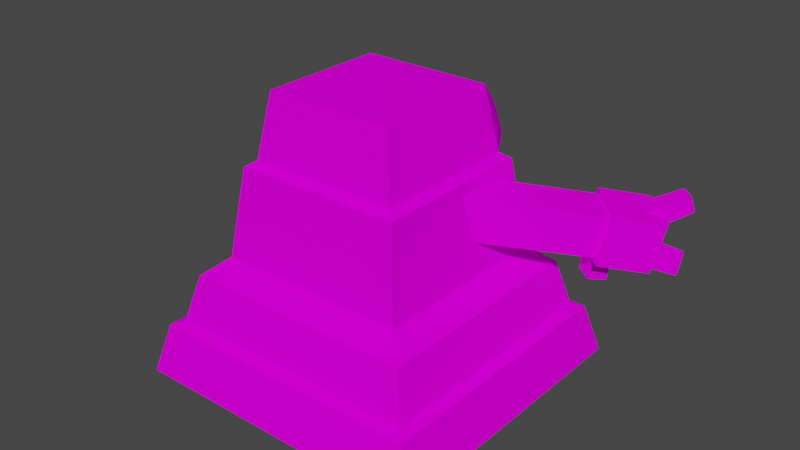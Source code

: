 # Source: grimer_alola.blend  (saved by Blender 2.81.16; exported with 4.5.12 LTS)
import bpy
from mathutils import Matrix  # noqa: F401  (used for matrix-valued properties, if any)

bpy.ops.wm.read_factory_settings(use_empty=True)
scene = bpy.context.scene
scene.name = 'Scene'

# ---- collections
col_collection = bpy.data.collections.new('Collection'); scene.collection.children.link(col_collection)

# ---- images (referenced by path relative to the original .blend; pixels are not part of the script)
import os
ASSET_DIR = os.environ.get("B2B_ASSET_DIR", "")  # directory of the original .blend (textures are referenced by path, not embedded)
HERE = os.path.dirname(os.path.abspath(__file__))  # packed textures are extracted next to this script under _unpacked/

def load_image(name, relpath, width, height, colorspace="sRGB"):
    """Load a texture the original file referenced (path relative to the .blend, or extracted next to this script)."""
    p = next((c for c in (os.path.join(HERE, relpath), os.path.join(ASSET_DIR, relpath)) if relpath and os.path.exists(c)), "")
    if p:
        img = bpy.data.images.load(p, check_existing=True)
        img.name = name
    else:  # same state as the original file: an image datablock whose file is absent (Cycles renders it pink)
        img = bpy.data.images.new(name, width, height)
        img.source = "FILE"
        img.filepath = "//" + (relpath or name)
    img.colorspace_settings.name = colorspace
    return img
img_grimer_alola_png = load_image('Grimer alola.png', 'grimer_alola.png', 1024, 1024, 'sRGB')

# ---- materials (node trees are filled in below, after node groups)
mat_material_002 = bpy.data.materials.new('Material.002')
mat_material_002.use_transparent_shadow = False

# ---- material node trees
mat_material_002.use_nodes = True; mat_material_002.node_tree.nodes.clear()
_N = mat_material_002.node_tree.nodes; _L = mat_material_002.node_tree.links
n0 = _N.new('ShaderNodeOutputMaterial'); n0.name = 'Material Output'; n0.location = (300, 300)
n1 = _N.new('ShaderNodeBsdfPrincipled'); n1.name = 'Principled BSDF'; n1.location = (10, 300)
n1.distribution = 'GGX'
n1.subsurface_method = 'BURLEY'
n1.inputs[2].default_value = 0.0
n1.inputs[3].default_value = 1.45
n1.inputs[13].default_value = 0.0
n1.inputs[27].default_value = (0.0, 0.0, 0.0, 1.0)
n1.inputs[28].default_value = 1.0
n2 = _N.new('ShaderNodeTexImage'); n2.name = 'Image Texture'; n2.location = (-280, 280)
n2.image = img_grimer_alola_png
_L.new(n1.outputs[0], n0.inputs[0])
_L.new(n2.outputs[0], n1.inputs[0])
n0.is_active_output = True

# ---- world
world_world = bpy.data.worlds.new('World'); scene.world = world_world
world_world.use_nodes = True; world_world.node_tree.nodes.clear()
_N = world_world.node_tree.nodes; _L = world_world.node_tree.links
n0 = _N.new('ShaderNodeOutputWorld'); n0.name = 'World Output'; n0.location = (300, 300)
n1 = _N.new('ShaderNodeBackground'); n1.name = 'Background'; n1.location = (10, 300)
n1.inputs[0].default_value = (0.05088, 0.05088, 0.05088, 1.0)
_L.new(n1.outputs[0], n0.inputs[0])
n0.is_active_output = True
world_world.color = (0.05088, 0.05088, 0.05088)
world_world.use_sun_shadow = False
world_world.sun_shadow_jitter_overblur = 0.0

# ---- meshes
me_body = bpy.data.meshes.new('body')
me_body.from_pydata([(0.4135, -0.4083, -1.171e-08), (0.379, -0.3743, 0.1352), (-0.4135, -0.4083, -1.171e-08), (-0.379, -0.3743, 0.1352), (0.4135, 0.4083, -1.171e-08), (0.379, 0.3743, 0.1352), (-0.4135, 0.4083, -1.171e-08), (-0.379, 0.3743, 0.1352), (0.3511, -0.3467, 0.1478), (-0.3511, -0.3467, 0.1478), (-0.3511, 0.3467, 0.1478), (0.3511, 0.3467, 0.1478), (0.3187, -0.3147, 0.2738), (-0.3187, -0.3147, 0.2738), (-0.3187, 0.3147, 0.2738), (0.3187, 0.3147, 0.2738), (0.2606, -0.2573, 0.3222), (-0.2606, -0.2573, 0.3222), (-0.2606, 0.2573, 0.3222), (0.2606, 0.2573, 0.3222), (0.2287, -0.2258, 0.5628), (-0.2287, -0.2258, 0.5628), (-0.2287, 0.2258, 0.5628), (0.2287, 0.2258, 0.5628), (0.2051, -0.2025, 0.5796), (-0.2051, -0.2025, 0.5796), (-0.2051, 0.2025, 0.5796), (0.2051, 0.2025, 0.5796), (0.1771, -0.1749, 0.7542), (-0.1771, -0.1749, 0.7542), (-0.1771, 0.1749, 0.7542), (0.1771, 0.1749, 0.7542), (-0.1218, 0.3367, 0.5671), (0.1218, 0.3367, 0.5671), (-0.1052, 0.3203, 0.6508), (0.1052, 0.3203, 0.6508), (0.09536, 0.2693, 0.5323), (0.05382, 0.2693, 0.5323), (0.09536, 0.2693, 0.5738), (0.09536, 0.3108, 0.5323), (0.05382, 0.3108, 0.5323), (0.09536, 0.3108, 0.5738), (0.05382, 0.3108, 0.5738), (0.05382, 0.2693, 0.5738), (-0.0453, 0.2693, 0.5323), (-0.08683, 0.2693, 0.5323), (-0.0453, 0.2693, 0.5738), (-0.0453, 0.3108, 0.5323), (-0.08683, 0.3108, 0.5323), (-0.0453, 0.3108, 0.5738), (-0.08683, 0.3108, 0.5738), (-0.08683, 0.2693, 0.5738)], [], [(0, 1, 3, 2), (2, 3, 7, 6), (6, 7, 5, 4), (4, 5, 1, 0), (2, 6, 4, 0), (3, 1, 8, 9), (11, 10, 14, 15), (1, 5, 11, 8), (7, 3, 9, 10), (5, 7, 10, 11), (13, 12, 16, 17), (9, 8, 12, 13), (8, 11, 15, 12), (10, 9, 13, 14), (16, 19, 23, 20), (12, 15, 19, 16), (14, 13, 17, 18), (15, 14, 18, 19), (23, 22, 26, 27), (18, 17, 21, 22), (19, 18, 22, 23), (17, 16, 20, 21), (24, 27, 31, 28), (21, 20, 24, 25), (20, 23, 27, 24), (22, 21, 25, 26), (26, 25, 29, 30), (31, 27, 33, 35), (25, 24, 28, 29), (33, 32, 34, 35), (28, 31, 30, 29), (26, 30, 34, 32), (27, 26, 32, 33), (35, 34, 30, 31), (37, 40, 39, 36), (36, 38, 43, 37), (39, 41, 38, 36), (40, 42, 41, 39), (42, 43, 38, 41), (37, 43, 42, 40), (45, 48, 47, 44), (44, 46, 51, 45), (47, 49, 46, 44), (48, 50, 49, 47), (50, 51, 46, 49), (45, 51, 50, 48)])
_uv = me_body.uv_layers.new(name='UVMap')
_uv.uv.foreach_set('vector', [0.9908, 0.001277, 0.9895, 0.1698, 0.002661, 0.1696, -0.009049, 0.001036, 0.998, 0.004118, 1.003, 0.1749, -0.005803, 0.1791, -0.001816, 0.008307, 0.9879, 0.01525, 0.9839, 0.1838, -0.01316, 0.1681, -0.01184, -0.0003993, 0.9941, 0.004973, 0.9945, 0.1755, 0.006659, 0.1685, -0.005638, -0.002638, 0.5102, 0.575, 0.6879, 0.575, 0.6879, 0.755, 0.5102, 0.755, 0.002661, 0.1696, 0.9895, 0.1698, 0.9906, 0.2064, -0.008956, 0.2062, -0.003921, 0.2152, 1.009, 0.231, 0.9956, 0.3706, -0.00984, 0.3548, 0.006659, 0.1685, 0.9945, 0.1755, 1.001, 0.2127, 0.001739, 0.2139, -0.005803, 0.1791, 1.003, 0.1749, 0.9946, 0.2124, 0.003343, 0.2166, -0.01316, 0.1681, 0.9839, 0.1838, 1.009, 0.231, -0.003921, 0.2152, 0.009765, 0.3634, 0.9875, 0.3636, 0.9935, 0.3111, -0.001519, 0.3109, -0.008956, 0.2062, 0.9906, 0.2064, 0.9875, 0.3636, 0.009765, 0.3634, 0.001739, 0.2139, 1.001, 0.2127, 0.9918, 0.364, 0.003822, 0.3607, 0.003343, 0.2166, 0.9946, 0.2124, 0.9921, 0.3717, 0.001952, 0.3759, 0.004295, 0.3566, 0.9976, 0.3665, 0.9951, 0.5815, 0.004844, 0.5721, 0.003822, 0.3607, 0.9918, 0.364, 0.9976, 0.474, 0.004295, 0.4641, 0.001952, 0.3759, 0.9921, 0.3717, 0.9976, 0.312, 0.007653, 0.3162, -0.00984, 0.3548, 0.9956, 0.3706, 0.9872, 0.268, 0.009739, 0.2527, 0.6521, 0.9432, 0.6521, 0.9759, 0.6501, 0.9742, 0.6501, 0.9449, 0.007653, 0.3162, 0.9976, 0.312, 0.9907, 0.6092, 0.01709, 0.6133, 0.009739, 0.2527, 0.9872, 0.268, 0.9662, 0.5611, 0.02159, 0.5463, -0.001519, 0.3109, 0.9935, 0.3111, 0.9819, 0.6233, 0.009958, 0.623, 0.002121, 0.02733, 1.002, 0.04107, 0.9277, 0.4766, 0.06429, 0.4648, 0.6584, 0.9273, 0.6584, 0.9917, 0.6544, 0.9884, 0.6544, 0.9307, 0.7804, 0.7625, 0.8511, 0.7671, 0.8471, 0.7714, 0.7838, 0.7672, 0.6557, 0.9467, 0.6557, 0.9881, 0.6531, 0.986, 0.6531, 0.9488, 0.002964, -0.002036, 1.003, 0.01412, 0.9275, 0.4495, 0.06407, 0.4356, 0.06913, 1.007, 0.08427, 0.7214, 0.3365, 0.7028, 0.3279, 0.8412, -0.01373, 0.02239, 0.9861, 0.01101, 0.9228, 0.4427, 0.05935, 0.4525, 0.1308, 0.002271, 0.8184, 0.01189, 0.7682, 0.2519, 0.1743, 0.2436, 0.9605, 0.002349, 0.9683, 0.7042, 0.03691, 0.7042, 0.02904, 0.002349, 0.595, 0.7233, 0.595, 1.027, 0.3297, 0.8367, 0.3284, 0.6894, 0.7422, 0.8375, 0.7422, 0.8717, 0.731, 0.8648, 0.731, 0.8445, 0.1743, 0.2436, 0.7682, 0.2519, 0.9851, 0.6691, -0.01466, 0.6551, 0.465, 0.8161, 0.4859, 0.8161, 0.4859, 0.837, 0.465, 0.837, 0.465, 0.8161, 0.4859, 0.8161, 0.4859, 0.837, 0.465, 0.837, 0.465, 0.8161, 0.4859, 0.8161, 0.4859, 0.837, 0.465, 0.837, 0.465, 0.8161, 0.4859, 0.8161, 0.4859, 0.837, 0.465, 0.837, 0.465, 0.8161, 0.4859, 0.8161, 0.4859, 0.837, 0.465, 0.837, 0.465, 0.8161, 0.4859, 0.8161, 0.4859, 0.837, 0.465, 0.837, 0.465, 0.8161, 0.4859, 0.8161, 0.4859, 0.837, 0.465, 0.837, 0.465, 0.8161, 0.4859, 0.8161, 0.4859, 0.837, 0.465, 0.837, 0.465, 0.8161, 0.4859, 0.8161, 0.4859, 0.837, 0.465, 0.837, 0.465, 0.8161, 0.4859, 0.8161, 0.4859, 0.837, 0.465, 0.837, 0.465, 0.8161, 0.4859, 0.8161, 0.4859, 0.837, 0.465, 0.837, 0.465, 0.8161, 0.4859, 0.8161, 0.4859, 0.837, 0.465, 0.837])
me_body.materials.append(mat_material_002)
me_body.use_remesh_fix_poles = True
me_body.use_remesh_preserve_attributes = False
me_body.use_mirror_vertex_groups = False
me_body.update()
me_left_arm = bpy.data.meshes.new('left_arm')
me_left_arm.from_pydata([(-0.04654, 0.05268, -0.04249), (0.09498, 0.1787, -0.08426), (-0.00856, 0.04656, 0.06712), (0.00856, -0.04656, -0.06712), (0.04654, -0.05268, 0.04249), (0.1501, 0.07947, -0.1089), (0.2916, 0.2055, -0.1507), (0.188, 0.07335, 0.0007131), (0.3296, 0.1994, -0.04106), (0.133, 0.1726, 0.02534), (0.2745, 0.2986, -0.01643), (0.2365, 0.3048, -0.126), (0.2729, 0.1742, -0.1548), (0.1986, 0.2919, -0.1317), (0.3206, 0.1782, -0.02209), (0.383, 0.252, -0.1966), (0.3086, 0.3696, -0.1735), (0.4306, 0.256, -0.06392), (0.3563, 0.3736, -0.04075), (0.2462, 0.2958, 0.001081), (0.3755, 0.2791, -0.0959), (0.3446, 0.323, -0.08878), (0.3696, 0.2664, -0.04346), (0.4711, 0.3467, -0.06427), (0.4452, 0.3835, -0.05831), (0.4662, 0.3361, -0.02032), (0.4402, 0.3729, -0.01436), (0.3387, 0.3104, -0.03634), (0.3319, 0.2352, -0.1637), (0.3252, 0.2889, -0.1596), (0.3487, 0.2334, -0.1122), (0.4469, 0.2564, -0.1959), (0.4413, 0.3014, -0.1924), (0.461, 0.2549, -0.1527), (0.4554, 0.2999, -0.1492), (0.342, 0.2871, -0.1081), (0.3213, 0.2954, -0.1526), (0.2733, 0.3191, -0.1439), (0.3324, 0.2982, -0.09951), (0.3692, 0.4062, -0.1639), (0.329, 0.4261, -0.1566), (0.3785, 0.4086, -0.1195), (0.3382, 0.4285, -0.1122), (0.2844, 0.322, -0.0908), (0.2243, 0.2023, -0.2048), (0.1962, 0.2446, -0.1924), (0.2524, 0.2021, -0.1229), (0.2628, 0.233, -0.2224), (0.2347, 0.2753, -0.21), (0.2908, 0.2328, -0.1405), (0.2627, 0.2751, -0.1281), (0.2243, 0.2443, -0.1105), (0.2209, 0.2519, -0.1524), (0.2073, 0.2728, -0.1454), (0.2278, 0.2498, -0.1307), (0.24, 0.2672, -0.1607), (0.2264, 0.288, -0.1538), (0.2469, 0.265, -0.139), (0.2333, 0.2859, -0.1321), (0.2142, 0.2706, -0.1238)], [], [(0, 2, 9, 1), (1, 5, 3, 0), (3, 4, 2, 0), (5, 7, 4, 3), (6, 8, 7, 5), (11, 6, 5, 1), (7, 9, 2, 4), (8, 10, 9, 7), (1, 9, 10, 11), (11, 10, 8, 6), (13, 16, 15, 12), (12, 14, 19, 13), (15, 17, 14, 12), (16, 18, 17, 15), (18, 19, 14, 17), (13, 19, 18, 16), (21, 24, 23, 20), (20, 22, 27, 21), (23, 25, 22, 20), (24, 26, 25, 23), (26, 27, 22, 25), (21, 27, 26, 24), (29, 32, 31, 28), (28, 30, 35, 29), (31, 33, 30, 28), (32, 34, 33, 31), (34, 35, 30, 33), (29, 35, 34, 32), (37, 40, 39, 36), (36, 38, 43, 37), (39, 41, 38, 36), (40, 42, 41, 39), (42, 43, 38, 41), (37, 43, 42, 40), (45, 48, 47, 44), (44, 46, 51, 45), (47, 49, 46, 44), (48, 50, 49, 47), (50, 51, 46, 49), (45, 51, 50, 48), (53, 56, 55, 52), (52, 54, 59, 53), (55, 57, 54, 52), (56, 58, 57, 55), (58, 59, 54, 57), (53, 59, 58, 56)])
_uv = me_left_arm.uv_layers.new(name='UVMap')
_uv.uv.foreach_set('vector', [0.2992, 0.01337, 5.478e-05, 0.01304, 5.475e-05, 0.4998, 0.2992, 0.5002, 0.2815, 0.5233, 5.312e-05, 0.4767, 5.334e-05, 5.305e-05, 0.2815, 0.04667, 0.0, 0.0, 1.0, 0.0, 1.0, 1.0, 0.0, 1.0, 0.2992, 0.4998, 5.469e-05, 0.5002, 5.472e-05, 0.000378, 0.2992, 5.469e-05, 0.2992, -0.001002, 5.478e-05, -0.0006788, 5.469e-05, 0.5002, 0.2992, 0.4998, 0.278, 0.04848, -0.003458, 0.001859, 5.312e-05, 0.4767, 0.2815, 0.5233, 0.2815, 0.4767, 5.328e-05, 0.5233, 5.352e-05, 0.04667, 0.2815, 5.305e-05, 0.2815, 0.001859, 5.305e-05, 0.04848, 5.328e-05, 0.5233, 0.2815, 0.4767, 0.2992, 0.5002, 5.475e-05, 0.4998, 5.469e-05, 5.469e-05, 0.2992, 0.000378, 0.0, 0.0, 1.0, 0.0, 1.0, 1.0, 0.0, 1.0, 0.09818, 0.5816, 0.1025, 0.06307, 0.6209, 0.06734, 0.6167, 0.5858, 0.01985, 0.533, 0.2016, 0.533, 0.2016, 0.7147, 0.01985, 0.7147, 0.1087, 0.06332, 0.5224, 0.1509, 0.4348, 0.5645, 0.02118, 0.477, 0.525, 0.06692, 0.5223, 0.5355, 0.05373, 0.5328, 0.05638, 0.06426, 0.5751, 0.02295, 0.5663, 0.5716, 0.01766, 0.5628, 0.02646, 0.01415, 0.5631, 0.5707, 0.0782, 0.542, 0.1069, 0.05713, 0.5918, 0.08583, 0.5618, 0.5759, 0.7191, 0.5759, 0.7191, 0.7331, 0.5618, 0.7331, 0.5618, 0.5759, 0.7191, 0.5759, 0.7191, 0.7331, 0.5618, 0.7331, 0.5618, 0.5759, 0.7191, 0.5759, 0.7191, 0.7331, 0.5618, 0.7331, 0.5618, 0.5759, 0.7191, 0.5759, 0.7191, 0.7331, 0.5618, 0.7331, 0.5618, 0.5759, 0.7191, 0.5759, 0.7191, 0.7331, 0.5618, 0.7331, 0.5618, 0.5759, 0.7191, 0.5759, 0.7191, 0.7331, 0.5618, 0.7331, 0.7057, 0.7197, 0.5471, 0.7197, 0.5471, 0.5612, 0.7057, 0.5612, 0.7057, 0.7197, 0.5471, 0.7197, 0.5471, 0.5612, 0.7057, 0.5612, 0.7057, 0.7197, 0.5471, 0.7197, 0.5471, 0.5612, 0.7057, 0.5612, 0.7057, 0.7197, 0.5471, 0.7197, 0.5471, 0.5612, 0.7057, 0.5612, 0.7057, 0.7197, 0.5471, 0.7197, 0.5471, 0.5612, 0.7057, 0.5612, 0.7057, 0.7197, 0.5471, 0.7197, 0.5471, 0.5612, 0.7057, 0.5612, 0.555, 0.5936, 0.6837, 0.5936, 0.6837, 0.7223, 0.555, 0.7223, 0.555, 0.5936, 0.6837, 0.5936, 0.6837, 0.7223, 0.555, 0.7223, 0.555, 0.5936, 0.6837, 0.5936, 0.6837, 0.7223, 0.555, 0.7223, 0.555, 0.5936, 0.6837, 0.5936, 0.6837, 0.7223, 0.555, 0.7223, 0.555, 0.5936, 0.6837, 0.5936, 0.6837, 0.7223, 0.555, 0.7223, 0.555, 0.5936, 0.6837, 0.5936, 0.6837, 0.7223, 0.555, 0.7223, 0.524, 0.5767, 0.6516, 0.5767, 0.6516, 0.7042, 0.524, 0.7042, 0.524, 0.5767, 0.6516, 0.5767, 0.6516, 0.7042, 0.524, 0.7042, 0.524, 0.5767, 0.6516, 0.5767, 0.6516, 0.7042, 0.524, 0.7042, 0.524, 0.5767, 0.6516, 0.5767, 0.6516, 0.7042, 0.524, 0.7042, 0.524, 0.5767, 0.6516, 0.5767, 0.6516, 0.7042, 0.524, 0.7042, 0.524, 0.5767, 0.6516, 0.5767, 0.6516, 0.7042, 0.524, 0.7042, 0.524, 0.5767, 0.6516, 0.5767, 0.6516, 0.7042, 0.524, 0.7042, 0.524, 0.5767, 0.6516, 0.5767, 0.6516, 0.7042, 0.524, 0.7042, 0.524, 0.5767, 0.6516, 0.5767, 0.6516, 0.7042, 0.524, 0.7042, 0.524, 0.5767, 0.6516, 0.5767, 0.6516, 0.7042, 0.524, 0.7042, 0.524, 0.5767, 0.6516, 0.5767, 0.6516, 0.7042, 0.524, 0.7042, 0.524, 0.5767, 0.6516, 0.5767, 0.6516, 0.7042, 0.524, 0.7042])
me_left_arm.materials.append(mat_material_002)
me_left_arm.use_remesh_fix_poles = True
me_left_arm.use_remesh_preserve_attributes = False
me_left_arm.use_mirror_vertex_groups = False
me_left_arm.update()
me_jaw = bpy.data.meshes.new('jaw')
me_jaw.from_pydata([(0.2904, 0.1057, -0.2027), (0.2904, 0.0845, -0.2027), (0.2768, 0.1089, -0.1941), (0.2814, 0.1033, -0.2232), (0.2814, 0.08767, -0.2232), (0.2713, 0.1056, -0.2169), (0.2713, 0.08936, -0.2169), (0.2768, 0.08679, -0.1941), (-0.01181, -0.1782, -0.01718), (-0.01181, -0.1341, -0.01718), (0.02672, -0.1782, 0.03887), (0.2753, -0.1112, -0.1993), (0.2952, -0.1065, -0.2119), (0.2753, -0.08338, -0.1993), (0.2996, -0.1112, -0.164), (0.3185, -0.1065, -0.178), (0.2847, -0.08338, -0.1856), (0.3185, -0.07986, -0.178), (0.01181, -0.1341, 0.01718), (0.2847, 0.08594, -0.1856), (0.3185, 0.0826, -0.178), (0.01181, 0.1341, 0.01718), (0.2996, 0.1181, -0.164), (0.3185, 0.1135, -0.178), (0.02672, 0.1851, 0.03887), (0.2753, 0.1181, -0.1993), (-0.01181, 0.1851, -0.01718), (0.2952, 0.1135, -0.2119), (0.2753, 0.08594, -0.1993), (-0.01181, 0.1341, -0.01718), (0.2952, 0.0826, -0.2119), (0.2952, -0.07986, -0.2119), (0.2952, 0.07667, -0.2029), (0.2952, 0.0458, -0.2029), (0.2753, 0.08131, -0.1903), (0.282, 0.07311, -0.2327), (0.282, 0.05041, -0.2327), (0.2674, 0.07652, -0.2235), (0.2674, 0.05286, -0.2235), (0.2753, 0.04913, -0.1903)], [], [(0, 1, 4, 3), (2, 7, 1, 0), (2, 0, 3, 5), (5, 3, 4, 6), (7, 2, 5, 6), (1, 7, 6, 4), (9, 13, 11, 8), (8, 10, 18, 9), (11, 14, 10, 8), (12, 15, 14, 11), (13, 31, 12, 11), (16, 18, 10, 14), (17, 16, 14, 15), (20, 19, 16, 17), (19, 21, 18, 16), (23, 22, 19, 20), (22, 24, 21, 19), (25, 22, 23, 27), (26, 24, 22, 25), (26, 25, 28, 29), (25, 27, 30, 28), (29, 28, 13, 9), (28, 30, 31, 13), (27, 23, 20, 30), (30, 20, 17, 31), (31, 17, 15, 12), (9, 18, 21, 29), (29, 21, 24, 26), (32, 33, 36, 35), (34, 39, 33, 32), (34, 32, 35, 37), (37, 35, 36, 38), (39, 34, 37, 38), (33, 39, 38, 36)])
_uv = me_jaw.uv_layers.new(name='UVMap')
_uv.uv.foreach_set('vector', [0.6599, 0.8884, 0.6709, 0.8884, 0.6709, 0.8994, 0.6599, 0.8994, 0.6599, 0.8884, 0.6709, 0.8884, 0.6709, 0.8994, 0.6599, 0.8994, 0.6599, 0.8884, 0.6709, 0.8884, 0.6709, 0.8994, 0.6599, 0.8994, 0.6599, 0.8884, 0.6709, 0.8884, 0.6709, 0.8994, 0.6599, 0.8994, 0.6599, 0.8884, 0.6709, 0.8884, 0.6709, 0.8994, 0.6599, 0.8994, 0.6599, 0.8884, 0.6709, 0.8884, 0.6709, 0.8994, 0.6599, 0.8994, 0.7839, 0.7555, 0.7796, 0.7621, 0.7792, 0.7616, 0.7831, 0.7549, 0.0, 0.0, 1.0, 0.0, 1.0, 1.0, 0.0, 1.0, 0.7792, 0.7616, 0.7783, 0.7612, 0.7817, 0.7541, 0.7831, 0.7549, 0.779, 0.7619, 0.7782, 0.7618, 0.7783, 0.7612, 0.7792, 0.7616, 0.7796, 0.7621, 0.7791, 0.7624, 0.779, 0.7619, 0.7792, 0.7616, 0.75, 0.8266, 0.7615, 0.8355, 0.7604, 0.8374, 0.7492, 0.828, 0.7485, 0.8265, 0.75, 0.8266, 0.7492, 0.828, 0.7483, 0.8276, 0.7484, 0.8196, 0.7499, 0.8194, 0.75, 0.8266, 0.7485, 0.8265, 0.8377, 0.8752, 0.8559, 0.9891, 0.7658, 0.9907, 0.7808, 0.8762, 0.7481, 0.8183, 0.749, 0.8179, 0.7499, 0.8194, 0.7484, 0.8196, 0.749, 0.8179, 0.7603, 0.8085, 0.7615, 0.8107, 0.7499, 0.8194, 0.7804, 0.7675, 0.7794, 0.7678, 0.7792, 0.7672, 0.7802, 0.767, 0.7827, 0.7759, 0.7811, 0.7763, 0.7794, 0.7678, 0.7804, 0.7675, 0.7827, 0.7759, 0.7804, 0.7675, 0.7811, 0.7672, 0.7839, 0.7753, 0.6731, 0.9038, 0.6773, 0.9047, 0.6773, 0.9102, 0.6731, 0.9096, 0.7806, 0.7624, 0.7866, 0.7632, 0.7866, 0.7662, 0.7806, 0.7671, 0.7806, 0.7662, 0.7801, 0.7662, 0.7791, 0.7624, 0.7796, 0.7621, 0.7802, 0.767, 0.7792, 0.7672, 0.7791, 0.7665, 0.7801, 0.7662, 0.7801, 0.7662, 0.7791, 0.7665, 0.7781, 0.7625, 0.7791, 0.7624, 0.7791, 0.7624, 0.7781, 0.7625, 0.7782, 0.7618, 0.779, 0.7619, 0.0, 0.0, 1.0, 0.0, 1.0, 1.0, 0.0, 1.0, 0.0, 0.0, 1.0, 0.0, 1.0, 1.0, 0.0, 1.0, 0.6599, 0.8884, 0.6709, 0.8884, 0.6709, 0.8994, 0.6599, 0.8994, 0.6599, 0.8884, 0.6709, 0.8884, 0.6709, 0.8994, 0.6599, 0.8994, 0.6599, 0.8884, 0.6709, 0.8884, 0.6709, 0.8994, 0.6599, 0.8994, 0.6599, 0.8884, 0.6709, 0.8884, 0.6709, 0.8994, 0.6599, 0.8994, 0.6599, 0.8884, 0.6709, 0.8884, 0.6709, 0.8994, 0.6599, 0.8994, 0.6599, 0.8884, 0.6709, 0.8884, 0.6709, 0.8994, 0.6599, 0.8994])
me_jaw.materials.append(mat_material_002)
me_jaw.use_remesh_fix_poles = True
me_jaw.use_remesh_preserve_attributes = False
me_jaw.use_mirror_vertex_groups = False
me_jaw.update()
me_right_arm = bpy.data.meshes.new('right_arm')
me_right_arm.from_pydata([(0.2768, -0.2157, -0.1584), (0.2923, -0.1948, -0.1544), (0.276, -0.2189, -0.1354), (0.2981, -0.2304, -0.1634), (0.3135, -0.2095, -0.1594), (0.2973, -0.2336, -0.1404), (0.3127, -0.2127, -0.1364), (0.2915, -0.198, -0.1314), (0.2342, -0.3078, -0.02138), (0.2232, -0.2862, -0.135), (0.3277, -0.239, -0.01734), (0.09647, -0.1765, 0.0167), (-0.04124, -0.04522, 0.05478), (0.08548, -0.1549, -0.0969), (0.19, -0.1077, 0.02074), (0.05224, 0.02361, 0.05882), (0.179, -0.08608, -0.09286), (0.04124, 0.04522, -0.05478), (0.3167, -0.2174, -0.1309), (-0.05224, -0.02361, -0.05882), (0.4148, -0.3012, -0.03106), (0.3181, -0.4035, -0.04143), (0.3992, -0.2726, -0.1683), (0.3132, -0.2084, -0.0001227), (0.2976, -0.1797, -0.1374), (0.2165, -0.3106, -0.01049), (0.201, -0.282, -0.1478), (0.3025, -0.3748, -0.1787), (0.3274, -0.3489, -0.08046), (0.3627, -0.3078, -0.07849), (0.3138, -0.3397, -0.02871), (0.4159, -0.4212, -0.03988), (0.4455, -0.3868, -0.03823), (0.4046, -0.4135, 0.003482), (0.4342, -0.3791, 0.005131), (0.3492, -0.2986, -0.02674), (0.2742, -0.3255, -0.1515), (0.3248, -0.3059, -0.15), (0.2766, -0.3358, -0.09831), (0.3221, -0.4353, -0.1705), (0.3645, -0.4189, -0.1692), (0.3241, -0.444, -0.1258), (0.3665, -0.4275, -0.1246), (0.3272, -0.3162, -0.09678), (0.3301, -0.2998, -0.1437), (0.3418, -0.2468, -0.1415), (0.3357, -0.3032, -0.08979), (0.4492, -0.3212, -0.1528), (0.459, -0.2768, -0.151), (0.4538, -0.3241, -0.1077), (0.4636, -0.2797, -0.1058), (0.3474, -0.2503, -0.08761), (0.2324, -0.2448, -0.2095), (0.2636, -0.2021, -0.2031), (0.2375, -0.2563, -0.1221), (0.2752, -0.2745, -0.2203), (0.3064, -0.2318, -0.2139), (0.2803, -0.286, -0.1329), (0.3115, -0.2433, -0.1266), (0.2687, -0.2136, -0.1157)], [], [(1, 4, 3, 0), (0, 2, 7, 1), (3, 5, 2, 0), (4, 6, 5, 3), (6, 7, 2, 5), (1, 7, 6, 4), (9, 8, 11, 13), (18, 10, 8, 9), (8, 10, 14, 11), (13, 11, 12, 19), (11, 14, 15, 12), (16, 14, 10, 18), (17, 15, 14, 16), (16, 13, 19, 17), (18, 9, 13, 16), (19, 12, 15, 17), (22, 20, 21, 27), (20, 23, 25, 21), (24, 23, 20, 22), (26, 25, 23, 24), (27, 21, 25, 26), (24, 22, 27, 26), (29, 32, 31, 28), (28, 30, 35, 29), (31, 33, 30, 28), (32, 34, 33, 31), (34, 35, 30, 33), (29, 35, 34, 32), (37, 40, 39, 36), (36, 38, 43, 37), (39, 41, 38, 36), (40, 42, 41, 39), (42, 43, 38, 41), (37, 43, 42, 40), (45, 48, 47, 44), (44, 46, 51, 45), (47, 49, 46, 44), (48, 50, 49, 47), (50, 51, 46, 49), (45, 51, 50, 48), (53, 56, 55, 52), (52, 54, 59, 53), (55, 57, 54, 52), (56, 58, 57, 55), (58, 59, 54, 57), (53, 59, 58, 56)])
_uv = me_right_arm.uv_layers.new(name='UVMap')
_uv.uv.foreach_set('vector', [0.5033, 0.577, 0.6722, 0.577, 0.6722, 0.746, 0.5033, 0.746, 0.5033, 0.577, 0.6722, 0.577, 0.6722, 0.746, 0.5033, 0.746, 0.5033, 0.577, 0.6722, 0.577, 0.6722, 0.746, 0.5033, 0.746, 0.5033, 0.577, 0.6722, 0.577, 0.6722, 0.746, 0.5033, 0.746, 0.5033, 0.577, 0.6722, 0.577, 0.6722, 0.746, 0.5033, 0.746, 0.5033, 0.577, 0.6722, 0.577, 0.6722, 0.746, 0.5033, 0.746, 5.481e-05, 0.0003781, 0.2992, 5.469e-05, 0.2992, 0.4998, 5.469e-05, 0.5002, 0.0, 0.0, 1.0, 0.0, 1.0, 1.0, 0.0, 1.0, 0.2815, 0.00888, 5.308e-05, 0.0555, 5.308e-05, 0.5233, 0.2815, 0.4767, 5.469e-05, 0.5002, 0.2992, 0.4998, 0.2992, -0.001002, 5.472e-05, -0.0006788, 0.2815, 0.4767, 5.308e-05, 0.5233, 5.305e-05, 0.01858, 0.2815, 5.305e-05, 5.469e-05, 0.4998, 0.2992, 0.5002, 0.2957, 0.01337, -0.003456, 0.01304, 5.475e-05, 5.469e-05, 0.2992, 0.0003779, 0.2992, 0.5002, 5.469e-05, 0.4998, 5.317e-05, 0.4767, 0.2815, 0.5233, 0.2815, 0.03794, 5.323e-05, -0.008674, 5.305e-05, 5.305e-05, 0.2815, 0.04667, 0.2815, 0.5233, 5.317e-05, 0.4767, 0.0, 0.0, 1.0, 0.0, 1.0, 1.0, 0.0, 1.0, 0.5465, 0.008692, 0.5595, 0.5571, 0.01108, 0.57, -0.001841, 0.02162, 0.5747, 0.04324, 0.5797, 0.5431, 0.07981, 0.5481, 0.07483, 0.04822, 0.5889, 0.6064, 0.01792, 0.6064, 0.01792, 0.03548, 0.5889, 0.03548, 0.07651, 0.5321, 0.2157, 0.5321, 0.2157, 0.6713, 0.07651, 0.6713, 0.1971, -0.03652, 0.6679, 0.1318, 0.4996, 0.6025, 0.02882, 0.4342, 0.03349, 0.6378, 0.04269, 0.02296, 0.6575, 0.03216, 0.6483, 0.647, 0.5335, 0.6037, 0.6631, 0.6037, 0.6631, 0.7333, 0.5335, 0.7333, 0.5335, 0.6037, 0.6631, 0.6037, 0.6631, 0.7333, 0.5335, 0.7333, 0.5335, 0.6037, 0.6631, 0.6037, 0.6631, 0.7333, 0.5335, 0.7333, 0.5335, 0.6037, 0.6631, 0.6037, 0.6631, 0.7333, 0.5335, 0.7333, 0.5335, 0.6037, 0.6631, 0.6037, 0.6631, 0.7333, 0.5335, 0.7333, 0.5335, 0.6037, 0.6631, 0.6037, 0.6631, 0.7333, 0.5335, 0.7333, 0.5176, 0.5913, 0.651, 0.5913, 0.651, 0.7247, 0.5176, 0.7247, 0.5176, 0.5913, 0.651, 0.5913, 0.651, 0.7247, 0.5176, 0.7247, 0.5176, 0.5913, 0.651, 0.5913, 0.651, 0.7247, 0.5176, 0.7247, 0.5176, 0.5913, 0.651, 0.5913, 0.651, 0.7247, 0.5176, 0.7247, 0.5176, 0.5913, 0.651, 0.5913, 0.651, 0.7247, 0.5176, 0.7247, 0.5176, 0.5913, 0.651, 0.5913, 0.651, 0.7247, 0.5176, 0.7247, 0.5346, 0.5627, 0.7042, 0.5627, 0.7042, 0.7322, 0.5346, 0.7322, 0.5346, 0.5627, 0.7042, 0.5627, 0.7042, 0.7322, 0.5346, 0.7322, 0.5346, 0.5627, 0.7042, 0.5627, 0.7042, 0.7322, 0.5346, 0.7322, 0.5346, 0.5627, 0.7042, 0.5627, 0.7042, 0.7322, 0.5346, 0.7322, 0.5346, 0.5627, 0.7042, 0.5627, 0.7042, 0.7322, 0.5346, 0.7322, 0.5346, 0.5627, 0.7042, 0.5627, 0.7042, 0.7322, 0.5346, 0.7322, 0.5033, 0.577, 0.6722, 0.577, 0.6722, 0.746, 0.5033, 0.746, 0.5033, 0.577, 0.6722, 0.577, 0.6722, 0.746, 0.5033, 0.746, 0.5033, 0.577, 0.6722, 0.577, 0.6722, 0.746, 0.5033, 0.746, 0.5033, 0.577, 0.6722, 0.577, 0.6722, 0.746, 0.5033, 0.746, 0.5033, 0.577, 0.6722, 0.577, 0.6722, 0.746, 0.5033, 0.746, 0.5033, 0.577, 0.6722, 0.577, 0.6722, 0.746, 0.5033, 0.746])
me_right_arm.materials.append(mat_material_002)
me_right_arm.use_remesh_fix_poles = True
me_right_arm.use_remesh_preserve_attributes = False
me_right_arm.use_mirror_vertex_groups = False
me_right_arm.update()

# ---- objects
ob_body = bpy.data.objects.new('body', me_body)
ob_left_arm = bpy.data.objects.new('left_Arm', me_left_arm)
ob_jaw = bpy.data.objects.new('jaw', me_jaw)
ob_right_arm = bpy.data.objects.new('right_arm', me_right_arm)

# ---- transforms, parenting, visibility, modifiers, constraints
ob_body.location = (0.0, 0.0, 0.0)
ob_body.lineart.crease_threshold = 0.0
ob_left_arm.parent = ob_body
ob_left_arm.location = (-0.1638, 0.05408, 0.4838)
ob_left_arm.rotation_euler = (0.0, -0.0, 1.571)
ob_left_arm.lineart.crease_threshold = 0.0
ob_jaw.parent = ob_body
ob_jaw.location = (0.005925, 0.09519, 0.603)
ob_jaw.rotation_euler = (0.0, -0.0, 1.571)
ob_jaw.lineart.crease_threshold = 0.0
ob_right_arm.parent = ob_body
ob_right_arm.location = (0.1805, 0.05787, 0.4801)
ob_right_arm.rotation_euler = (0.0, -0.0, 1.571)
ob_right_arm.lineart.crease_threshold = 0.0

# ---- collection membership
col_collection.objects.link(ob_body)
col_collection.objects.link(ob_left_arm)
col_collection.objects.link(ob_jaw)
col_collection.objects.link(ob_right_arm)

# ---- scene / render settings (as saved in the file)
scene.frame_start = 1; scene.frame_end = 250; scene.frame_set(1)
scene.render.engine = 'BLENDER_EEVEE_NEXT'
scene.cycles.use_denoising = False
scene.cycles.samples = 128
scene.cycles.sampling_pattern = 'TABULATED_SOBOL'
scene.cycles.use_adaptive_sampling = False
scene.cycles.use_light_tree = False
scene.view_settings.view_transform = 'Filmic'
bpy.context.view_layer.update()

# ---- added for rendering (the .blend has no active camera and no usable light): camera, sun
cam_auto = bpy.data.cameras.new('AutoCamera')
cam_auto.lens = 50.0
cam_auto.sensor_width = 36.0
cam_auto.clip_end = 1000.0
ob_auto_camera = bpy.data.objects.new('AutoCamera', cam_auto)
scene.collection.objects.link(ob_auto_camera)
ob_auto_camera.location = (1.59742, -1.83914, 1.64216)
ob_auto_camera.rotation_euler = (1.09748, -7.21219e-08, 0.694738)
scene.camera = ob_auto_camera
light_auto_sun = bpy.data.lights.new('AutoSun', 'SUN')
light_auto_sun.energy = 3.0
light_auto_sun.angle = 0.0523599
ob_auto_sun = bpy.data.objects.new('AutoSun', light_auto_sun)
scene.collection.objects.link(ob_auto_sun)
ob_auto_sun.rotation_euler = (0.872665, 0.174533, 0.523599)
bpy.context.view_layer.update()
